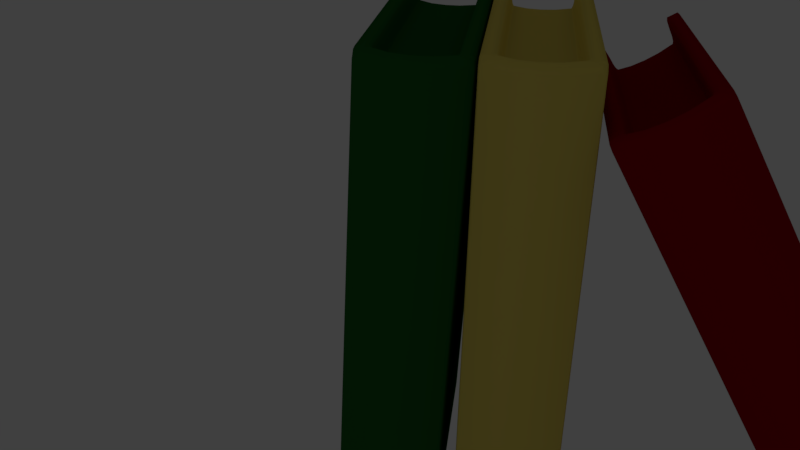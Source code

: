# Source: Livros_e_Quadro_sem_a_foto_blend.blend  (saved by Blender 2.79.0; exported with 4.5.12 LTS)
import bpy
from mathutils import Matrix  # noqa: F401  (used for matrix-valued properties, if any)

bpy.ops.wm.read_factory_settings(use_empty=True)
scene = bpy.context.scene
scene.name = 'Scene'

# ---- collections
col_collection_1 = bpy.data.collections.new('Collection 1'); scene.collection.children.link(col_collection_1)
col_collection_5 = bpy.data.collections.new('Collection 5'); scene.collection.children.link(col_collection_5)

# ---- materials (node trees are filled in below, after node groups)
mat_moldura_001 = bpy.data.materials.new('Moldura.001')
mat_moldura_001.alpha_threshold = 0.0
mat_moldura_001.diffuse_color = (0.402, 0.1133, 0.05449, 1.0)
mat_moldura_001.roughness = 0.5
mat_moldura_001.line_color = (0.0, 0.0, 0.0, 1.0)
mat_cor_001 = bpy.data.materials.new('Cor.001')
mat_cor_001.alpha_threshold = 0.0
mat_cor_001.roughness = 0.5
mat_livro1_001 = bpy.data.materials.new('Livro1.001')
mat_livro1_001.alpha_threshold = 0.0
mat_livro1_001.roughness = 0.5
mat_livro2_001 = bpy.data.materials.new('Livro2.001')
mat_livro2_001.alpha_threshold = 0.0
mat_livro2_001.roughness = 0.5
mat_livro3_001 = bpy.data.materials.new('Livro3.001')
mat_livro3_001.alpha_threshold = 0.0
mat_livro3_001.roughness = 0.5

# ---- material node trees
mat_cor_001.use_nodes = True; mat_cor_001.node_tree.nodes.clear()
_N = mat_cor_001.node_tree.nodes; _L = mat_cor_001.node_tree.links
n0 = _N.new('ShaderNodeOutputMaterial'); n0.name = 'Material Output'; n0.location = (300, 300)
n1 = _N.new('ShaderNodeBsdfDiffuse'); n1.name = 'Diffuse BSDF'; n1.location = (10, 300)
n1.inputs[0].default_value = (0.621, 0.03879, 0.8, 1.0)
_L.new(n1.outputs[0], n0.inputs[0])
n0.is_active_output = True
mat_livro1_001.use_nodes = True; mat_livro1_001.node_tree.nodes.clear()
_N = mat_livro1_001.node_tree.nodes; _L = mat_livro1_001.node_tree.links
n0 = _N.new('ShaderNodeOutputMaterial'); n0.name = 'Material Output'; n0.location = (300, 300)
n1 = _N.new('ShaderNodeBsdfDiffuse'); n1.name = 'Diffuse BSDF'; n1.location = (10, 300)
n1.inputs[0].default_value = (0.01532, 0.1282, 0.02033, 1.0)
_L.new(n1.outputs[0], n0.inputs[0])
n0.is_active_output = True
mat_livro2_001.use_nodes = True; mat_livro2_001.node_tree.nodes.clear()
_N = mat_livro2_001.node_tree.nodes; _L = mat_livro2_001.node_tree.links
n0 = _N.new('ShaderNodeOutputMaterial'); n0.name = 'Material Output'; n0.location = (300, 300)
n1 = _N.new('ShaderNodeBsdfDiffuse'); n1.name = 'Diffuse BSDF'; n1.location = (10, 300)
n1.inputs[0].default_value = (0.8, 0.6498, 0.1267, 1.0)
_L.new(n1.outputs[0], n0.inputs[0])
n0.is_active_output = True
mat_livro3_001.use_nodes = True; mat_livro3_001.node_tree.nodes.clear()
_N = mat_livro3_001.node_tree.nodes; _L = mat_livro3_001.node_tree.links
n0 = _N.new('ShaderNodeOutputMaterial'); n0.name = 'Material Output'; n0.location = (300, 300)
n1 = _N.new('ShaderNodeBsdfDiffuse'); n1.name = 'Diffuse BSDF'; n1.location = (10, 300)
n1.inputs[0].default_value = (0.3185, 0.0, 0.004113, 1.0)
_L.new(n1.outputs[0], n0.inputs[0])
n0.is_active_output = True

# ---- world
world_world = bpy.data.worlds.new('World'); scene.world = world_world
world_world.color = (0.05088, 0.05088, 0.05088)
world_world.use_sun_shadow = False
world_world.sun_shadow_jitter_overblur = 0.0
world_world.cycles.sampling_method = 'MANUAL'

# ---- cameras
cam_camera = bpy.data.cameras.new('Camera')
cam_camera.clip_end = 100.0
cam_camera.lens = 35.0
cam_camera.sensor_width = 32.0
cam_camera.sensor_height = 18.0
cam_camera.ortho_scale = 7.314
cam_camera.dof.focus_distance = 0.0

# ---- lights
light_sun = bpy.data.lights.new('Sun', 'POINT')
light_sun.transmission_factor = 0.0
light_sun.energy = 2.0
light_sun.shadow_buffer_clip_start = 0.5
light_sun.shadow_soft_size = 0.1
light_sun.shadow_maximum_resolution = 0.006
light_sun.use_absolute_resolution = True

# ---- meshes
me_sphere = bpy.data.meshes.new('Sphere')
me_sphere.from_pydata([(-1.495e-08, 6.192e-09, 0.14), (0.03788, 0.03788, 0.1293), (0.07, 0.07, 0.09899), (0.09146, 0.09146, 0.05358), (0.09899, 0.09899, -6.12e-09), (0.09146, 0.09146, -0.05358), (0.07, 0.07, -0.09899), (0.03788, 0.03788, -0.1293), (0.05358, 2.296e-08, 0.1293), (0.09899, 2.109e-08, 0.09899), (0.1293, 2.854e-08, 0.05358), (0.14, 2.109e-08, -6.12e-09), (0.1293, 2.854e-08, -0.05358), (0.09899, 2.109e-08, -0.09899), (0.05358, 2.109e-08, -0.1293), (0.03788, -0.03788, 0.1293), (0.07, -0.07, 0.09899), (0.09146, -0.09146, 0.05358), (0.09899, -0.09899, -6.12e-09), (0.09146, -0.09146, -0.05358), (0.07, -0.07, -0.09899), (0.03788, -0.03788, -0.1293), (-4.666e-11, -0.05358, 0.1293), (-4.666e-11, -0.09899, 0.09899), (7.404e-09, -0.1293, 0.05358), (-4.666e-11, -0.14, -6.12e-09), (7.404e-09, -0.1293, -0.05358), (-4.666e-11, -0.09899, -0.09899), (1.816e-09, -0.05358, -0.1293), (-0.03788, -0.03788, 0.1293), (-0.07, -0.07, 0.09899), (-0.09146, -0.09146, 0.05358), (-0.09899, -0.09899, -6.12e-09), (-0.09146, -0.09146, -0.05358), (-0.07, -0.07, -0.09899), (-0.03788, -0.03788, -0.1293), (0.0, 2.114e-08, -0.14), (-0.05358, 2.296e-08, 0.1293), (-0.09899, 2.109e-08, 0.09899), (-0.1293, 1.364e-08, 0.05358), (-0.14, 2.109e-08, -6.12e-09), (-0.1293, 1.364e-08, -0.05358), (-0.09899, 2.109e-08, -0.09899), (-0.05358, 2.109e-08, -0.1293), (-0.03788, 0.03788, 0.1293), (-0.07, 0.07, 0.09899), (-0.09146, 0.09146, 0.05358), (-0.09899, 0.09899, -6.12e-09), (-0.09146, 0.09146, -0.05358), (-0.07, 0.07, -0.09899), (-0.03788, 0.03788, -0.1293), (-4.666e-11, 0.05358, 0.1293), (-4.666e-11, 0.09899, 0.09899), (-7.497e-09, 0.1293, 0.05358), (-4.666e-11, 0.14, -6.12e-09), (-7.497e-09, 0.1293, -0.05358), (-4.666e-11, 0.09899, -0.09899), (-4.666e-11, 0.05358, -0.1293)], [], [(56, 55, 5, 6), (54, 53, 3, 4), (52, 51, 1, 2), (57, 56, 6, 7), (55, 54, 4, 5), (53, 52, 2, 3), (51, 0, 1), (36, 57, 7), (7, 6, 13, 14), (5, 4, 11, 12), (3, 2, 9, 10), (1, 0, 8), (36, 7, 14), (6, 5, 12, 13), (4, 3, 10, 11), (2, 1, 8, 9), (10, 9, 16, 17), (8, 0, 15), (36, 14, 21), (13, 12, 19, 20), (11, 10, 17, 18), (9, 8, 15, 16), (14, 13, 20, 21), (12, 11, 18, 19), (36, 21, 28), (20, 19, 26, 27), (18, 17, 24, 25), (16, 15, 22, 23), (21, 20, 27, 28), (19, 18, 25, 26), (17, 16, 23, 24), (15, 0, 22), (23, 22, 29, 30), (28, 27, 34, 35), (26, 25, 32, 33), (24, 23, 30, 31), (22, 0, 29), (36, 28, 35), (27, 26, 33, 34), (25, 24, 31, 32), (35, 34, 42, 43), (33, 32, 40, 41), (31, 30, 38, 39), (29, 0, 37), (36, 35, 43), (34, 33, 41, 42), (32, 31, 39, 40), (30, 29, 37, 38), (37, 0, 44), (36, 43, 50), (42, 41, 48, 49), (40, 39, 46, 47), (38, 37, 44, 45), (43, 42, 49, 50), (41, 40, 47, 48), (39, 38, 45, 46), (49, 48, 55, 56), (47, 46, 53, 54), (45, 44, 51, 52), (50, 49, 56, 57), (48, 47, 54, 55), (46, 45, 52, 53), (44, 0, 51), (36, 50, 57)])
me_sphere.polygons.foreach_set('use_smooth', [True] * 64)
me_sphere.use_remesh_preserve_volume = False
me_sphere.use_remesh_preserve_attributes = False
me_sphere.use_mirror_vertex_groups = False
me_sphere.update()
me_cylinder = bpy.data.meshes.new('Cylinder')
me_cylinder.from_pydata([(0.1202, 0.1153, -0.03144), (0.1202, 0.1202, 0.17), (0.1571, 0.06013, -0.03094), (0.1571, 0.06504, 0.2182), (0.17, -0.004922, -0.03036), (0.17, -7.429e-09, 0.275), (0.1571, -0.06998, -0.02978), (0.1571, -0.06504, 0.3318), (0.1202, -0.1251, -0.02928), (0.1202, -0.1202, 0.38), (0.06506, -0.162, -0.02895), (0.06506, -0.157, 0.4122), (2.567e-08, -0.1749, -0.02884), (2.567e-08, -0.17, 0.4235), (-0.06506, -0.162, -0.02895), (-0.06506, -0.157, 0.4122), (-0.1202, -0.1251, -0.02928), (-0.1202, -0.1202, 0.38), (-0.1571, -0.06998, -0.02978), (-0.1571, -0.06504, 0.3318), (-0.17, -0.004922, -0.03036), (-0.17, 2.027e-09, 0.275), (-0.1571, 0.06013, -0.03094), (-0.1571, 0.06504, 0.2182), (-0.1202, 0.1153, -0.03144), (-0.1202, 0.1202, 0.17)], [], [(0, 1, 3, 2), (2, 3, 5, 4), (4, 5, 7, 6), (6, 7, 9, 8), (8, 9, 11, 10), (10, 11, 13, 12), (12, 13, 15, 14), (14, 15, 17, 16), (16, 17, 19, 18), (18, 19, 21, 20), (20, 21, 23, 22), (22, 23, 25, 24)])
me_cylinder.polygons.foreach_set('use_smooth', [True] * 12)
me_cylinder.use_remesh_preserve_volume = False
me_cylinder.use_remesh_preserve_attributes = False
me_cylinder.use_mirror_vertex_groups = False
me_cylinder.update()
me_cube_002 = bpy.data.meshes.new('Cube.002')
me_cube_002.from_pydata([(-0.9876, -1.0, -1.037), (-0.9634, -1.0, -0.9634), (-1.037, -1.0, -0.9819), (-0.9705, -1.0, -1.008), (-0.9993, -1.0, -0.999), (-1.005, -1.0, -0.9688), (-1.022, -1.0, -1.021), (-0.9634, -1.0, 0.9634), (-0.9876, -1.0, 1.037), (-1.037, -1.0, 0.9819), (-0.9705, -1.0, 1.008), (-0.9993, -1.0, 0.999), (-1.022, -1.0, 1.021), (-1.005, -1.0, 0.9688), (-0.9112, 0.9634, -1.314), (-0.8781, 0.9634, -1.349), (-0.9, 1.0, -1.385), (-0.9443, 1.0, -1.332), (-0.9015, 0.9634, -1.339), (-0.9107, 0.9913, -1.348), (-0.889, 0.9893, -1.36), (-0.9312, 1.0, -1.369), (-0.9209, 0.9893, -1.323), (-0.9049, 0.9634, 0.9292), (-0.9381, 1.0, 0.947), (-0.8937, 1.0, 0.9998), (-0.8718, 0.9634, 0.9645), (-0.9146, 0.9893, 0.9381), (-0.9045, 0.9913, 0.9633), (-0.925, 1.0, 0.9844), (-0.8828, 0.9893, 0.9748), (-0.8952, 0.9634, 0.9541), (1.037, -1.0, -0.9819), (0.9634, -1.0, -0.9634), (0.9876, -1.0, -1.037), (1.005, -1.0, -0.9688), (0.9993, -1.0, -0.999), (0.9705, -1.0, -1.008), (1.022, -1.0, -1.021), (1.037, -1.0, 0.9819), (0.9876, -1.0, 1.037), (0.9634, -1.0, 0.9634), (1.022, -1.0, 1.021), (0.9993, -1.0, 0.999), (0.9705, -1.0, 1.008), (1.005, -1.0, 0.9688), (0.8718, 0.9634, -0.9645), (0.9049, 0.9634, -0.9292), (0.9381, 1.0, -0.947), (0.9876, 1.0, -1.037), (0.8952, 0.9634, -0.9541), (0.9045, 0.9913, -0.9633), (0.9146, 0.9893, -0.9381), (1.022, 1.0, -1.021), (0.8828, 0.9893, -0.9748), (0.8778, 0.9634, 1.103), (0.8997, 1.0, 1.139), (0.944, 1.0, 1.086), (0.9109, 0.9634, 1.068), (0.8887, 0.9893, 1.114), (0.9104, 0.9913, 1.102), (0.9309, 1.0, 1.123), (0.9206, 0.9893, 1.077), (0.9012, 0.9634, 1.093), (-0.9473, 1.0, -1.423), (-1.118, 0.9634, -1.498), (-1.154, 0.9634, -1.461), (-1.118, 1.0, -1.424), (-1.082, 0.9893, -1.487), (-1.132, 0.9913, -1.48), (-1.144, 0.9634, -1.487), (-1.144, 0.9893, -1.443), (-1.097, 1.0, -1.45), (-1.04, -1.0, -1.077), (-1.112, -1.0, -1.039), (-1.148, -0.9634, -1.077), (-1.112, -0.9634, -1.113), (-1.091, -1.0, -1.065), (-1.126, -0.9913, -1.095), (-1.137, -0.9893, -1.058), (-1.137, -0.9634, -1.102), (-1.076, -0.9893, -1.102), (-1.04, -1.0, 1.077), (-1.112, -0.9634, 1.113), (-1.148, -0.9634, 1.077), (-1.112, -1.0, 1.039), (-1.076, -0.9893, 1.102), (-1.126, -0.9913, 1.095), (-1.137, -0.9634, 1.102), (-1.137, -0.9893, 1.058), (-1.091, -1.0, 1.065), (-1.04, 1.0, 1.077), (-1.112, 1.0, 1.039), (-1.148, 0.9634, 1.077), (-1.112, 0.9634, 1.113), (-1.091, 1.0, 1.065), (-1.126, 0.9913, 1.095), (-1.137, 0.9893, 1.058), (-1.137, 0.9634, 1.102), (-1.076, 0.9893, 1.102), (1.04, 1.0, -1.077), (1.112, 1.0, -1.039), (1.148, 0.9634, -1.077), (1.112, 0.9634, -1.113), (1.091, 1.0, -1.065), (1.126, 0.9913, -1.095), (1.137, 0.9893, -1.058), (1.137, 0.9634, -1.102), (1.076, 0.9893, -1.102), (0.947, 1.0, 1.177), (1.117, 0.9634, 1.252), (1.154, 0.9634, 1.215), (1.117, 1.0, 1.178), (1.082, 0.9893, 1.241), (1.132, 0.9913, 1.233), (1.143, 0.9634, 1.241), (1.143, 0.9893, 1.197), (1.097, 1.0, 1.204), (1.112, -0.9634, -1.113), (1.148, -0.9634, -1.077), (1.112, -1.0, -1.039), (1.04, -1.0, -1.077), (1.137, -0.9634, -1.102), (1.126, -0.9913, -1.095), (1.137, -0.9893, -1.058), (1.091, -1.0, -1.065), (1.076, -0.9893, -1.102), (1.112, -0.9634, 1.113), (1.04, -1.0, 1.077), (1.112, -1.0, 1.039), (1.148, -0.9634, 1.077), (1.076, -0.9893, 1.102), (1.126, -0.9913, 1.095), (1.091, -1.0, 1.065), (1.137, -0.9893, 1.058), (1.137, -0.9634, 1.102), (-0.9049, 0.1167, 0.9292), (-0.8718, 0.1167, 0.9645), (-0.8718, 0.08006, 0.9292), (-0.8952, 0.1167, 0.9541), (-0.8927, 0.09355, 0.9515), (-0.8718, 0.09078, 0.9541), (-0.9893, 0.09078, 0.9634), (-0.9112, 0.1167, -1.314), (-0.8781, 0.08006, -1.314), (-0.8781, 0.1167, -1.349), (-0.9015, 0.09078, -1.314), (-0.8927, 0.09355, -0.9515), (-0.8774, 0.09078, -1.299), (-0.9015, 0.1167, -1.339), (0.8718, 0.1167, -0.9645), (0.8718, 0.08006, -0.9292), (0.9049, 0.1167, -0.9292), (0.8718, 0.09078, -0.9541), (0.9865, 0.09355, -0.9865), (0.9893, 0.09078, -0.9634), (0.8952, 0.1167, -0.9541), (0.8778, 0.1167, 1.103), (0.9109, 0.1167, 1.068), (0.8778, 0.08006, 1.068), (0.9012, 0.1167, 1.093), (0.9865, 0.09355, 0.9865), (0.9893, 0.09078, 0.9634), (0.8778, 0.09078, 1.093)], [], [(58, 47, 152, 158), (16, 49, 100, 64), (2, 9, 85, 74), (8, 40, 128, 82), (33, 41, 7, 1), (46, 15, 145, 150), (65, 103, 118, 76), (144, 138, 159, 151), (110, 94, 83, 127), (102, 111, 130, 119), (24, 17, 67, 92), (14, 23, 136, 143), (48, 57, 112, 101), (39, 32, 120, 129), (75, 84, 93, 66), (26, 55, 157, 137), (56, 25, 91, 109), (0, 3, 4, 6), (1, 5, 4, 3), (2, 6, 4, 5), (7, 10, 11, 13), (8, 12, 11, 10), (9, 13, 11, 12), (14, 18, 19, 22), (15, 20, 19, 18), (16, 21, 19, 20), (17, 22, 19, 21), (23, 27, 28, 31), (24, 29, 28, 27), (25, 30, 28, 29), (26, 31, 28, 30), (32, 35, 36, 38), (33, 37, 36, 35), (34, 38, 36, 37), (39, 42, 43, 45), (40, 44, 43, 42), (41, 45, 43, 44), (46, 50, 51, 54), (47, 52, 51, 50), (48, 53, 51, 52), (49, 54, 51, 53), (55, 59, 60, 63), (56, 61, 60, 59), (57, 62, 60, 61), (58, 63, 60, 62), (64, 68, 69, 72), (65, 70, 69, 68), (66, 71, 69, 70), (67, 72, 69, 71), (73, 77, 78, 81), (74, 79, 78, 77), (75, 80, 78, 79), (76, 81, 78, 80), (82, 86, 87, 90), (83, 88, 87, 86), (84, 89, 87, 88), (85, 90, 87, 89), (91, 95, 96, 99), (92, 97, 96, 95), (93, 98, 96, 97), (94, 99, 96, 98), (100, 104, 105, 108), (101, 106, 105, 104), (102, 107, 105, 106), (103, 108, 105, 107), (109, 113, 114, 117), (110, 115, 114, 113), (111, 116, 114, 115), (112, 117, 114, 116), (118, 122, 123, 126), (119, 124, 123, 122), (120, 125, 123, 124), (121, 126, 123, 125), (127, 131, 132, 135), (128, 133, 132, 131), (129, 134, 132, 133), (130, 135, 132, 134), (136, 139, 140, 142), (137, 141, 140, 139), (138, 142, 140, 141), (143, 146, 147, 149), (144, 148, 147, 146), (145, 149, 147, 148), (150, 153, 154, 156), (151, 155, 154, 153), (152, 156, 154, 155), (157, 160, 161, 163), (158, 162, 161, 160), (159, 163, 161, 162), (73, 0, 6, 77), (77, 6, 2, 74), (1, 7, 13, 5), (5, 13, 9, 2), (8, 82, 90, 12), (12, 90, 85, 9), (23, 14, 22, 27), (27, 22, 17, 24), (49, 16, 20, 54), (54, 20, 15, 46), (25, 56, 59, 30), (30, 59, 55, 26), (57, 48, 52, 62), (62, 52, 47, 58), (91, 25, 29, 95), (95, 29, 24, 92), (16, 64, 72, 21), (21, 72, 67, 17), (41, 33, 35, 45), (45, 35, 32, 39), (0, 34, 37, 3), (3, 37, 33, 1), (40, 8, 10, 44), (44, 10, 7, 41), (65, 76, 80, 70), (70, 80, 75, 66), (74, 85, 89, 79), (79, 89, 84, 75), (83, 94, 98, 88), (88, 98, 93, 84), (92, 67, 71, 97), (97, 71, 66, 93), (103, 65, 68, 108), (108, 68, 64, 100), (94, 110, 113, 99), (99, 113, 109, 91), (111, 102, 106, 116), (116, 106, 101, 112), (118, 103, 107, 122), (122, 107, 102, 119), (110, 127, 135, 115), (115, 135, 130, 111), (129, 120, 124, 134), (134, 124, 119, 130), (76, 118, 126, 81), (81, 126, 121, 73), (127, 83, 86, 131), (131, 86, 82, 128), (120, 32, 38, 125), (125, 38, 34, 121), (56, 109, 117, 61), (61, 117, 112, 57), (100, 49, 53, 104), (104, 53, 48, 101), (39, 129, 133, 42), (42, 133, 128, 40), (138, 144, 146, 142), (142, 146, 143, 136), (150, 145, 148, 153), (153, 148, 144, 151), (137, 157, 163, 141), (141, 163, 159, 138), (158, 152, 155, 162), (162, 155, 151, 159), (26, 137, 139, 31), (31, 139, 136, 23), (145, 15, 18, 149), (149, 18, 14, 143), (46, 150, 156, 50), (50, 156, 152, 47), (157, 55, 63, 160), (160, 63, 58, 158), (34, 0, 73, 121)])
me_cube_002.polygons.foreach_set('material_index', [0, 0, 0, 0, 0, 0, 0, 1, 0, 0, 0, 0, 0, 0, 0, 0, 0, 0, 0, 0, 0, 0, 0, 0, 0, 0, 0, 0, 0, 0, 0, 0, 0, 0, 0, 0, 0, 0, 0, 0, 0, 0, 0, 0, 0, 0, 0, 0, 0, 0, 0, 0, 0, 0, 0, 0, 0, 0, 0, 0, 0, 0, 0, 0, 0, 0, 0, 0, 0, 0, 0, 0, 0, 0, 0, 0, 0, 0, 0, 0, 0, 0, 0, 0, 0, 0, 0, 0, 0, 0, 0, 0, 0, 0, 0, 0, 0, 0, 0, 0, 0, 0, 0, 0, 0, 0, 0, 0, 0, 0, 0, 0, 0, 0, 0, 0, 0, 0, 0, 0, 0, 0, 0, 0, 0, 0, 0, 0, 0, 0, 0, 0, 0, 0, 0, 0, 0, 0, 0, 0, 0, 0, 0, 0, 0, 0, 0, 0, 0, 0, 0, 0, 0, 0, 0, 0, 0, 0, 0, 0, 0, 0])
me_cube_002.materials.append(mat_moldura_001)
me_cube_002.materials.append(mat_cor_001)
me_cube_002.use_remesh_preserve_volume = False
me_cube_002.use_remesh_preserve_attributes = False
me_cube_002.use_mirror_vertex_groups = False
me_cube_002.update()
me_cube_006 = bpy.data.meshes.new('Cube.006')
me_cube_006.from_pydata([(-0.6829, -0.8942, -0.9739), (-0.6898, -0.9702, -0.9482), (-0.733, -1.0, -0.9682), (-0.733, -0.9682, -1.0), (-0.6821, -0.9331, -0.9624), (-0.7047, -0.9775, -0.9858), (-0.7072, -0.9913, -0.9582), (-0.733, -0.9907, -0.9907), (-0.7051, -0.9312, -0.9924), (-0.6898, -0.9702, 0.9482), (-0.6829, -0.8942, 0.9739), (-0.733, -0.9682, 1.0), (-0.733, -1.0, 0.9682), (-0.6821, -0.9331, 0.9624), (-0.7047, -0.9775, 0.9858), (-0.7051, -0.9312, 0.9924), (-0.733, -0.9907, 0.9907), (-0.7072, -0.9913, 0.9582), (-0.6829, 0.8945, -0.9739), (-0.733, 0.9035, -1.0), (-0.6974, 0.9605, -1.0), (-0.64, 0.926, -0.9683), (-0.7051, 0.899, -0.9924), (-0.6949, 0.9258, -0.9926), (-0.7223, 0.9441, -1.0), (-0.6687, 0.9372, -0.9907), (-0.6666, 0.9165, -0.967), (-0.6829, 0.8945, 0.9739), (-0.64, 0.926, 0.9683), (-0.6974, 0.9605, 1.0), (-0.733, 0.9035, 1.0), (-0.6666, 0.9165, 0.967), (-0.6949, 0.9258, 0.9926), (-0.6687, 0.9372, 0.9907), (-0.7223, 0.9441, 1.0), (-0.7051, 0.899, 0.9924), (0.6898, -0.9702, -0.9482), (0.6829, -0.8942, -0.9739), (0.733, -0.9682, -1.0), (0.733, -1.0, -0.9682), (0.6821, -0.9331, -0.9624), (0.7047, -0.9775, -0.9858), (0.7051, -0.9312, -0.9924), (0.733, -0.9907, -0.9907), (0.7072, -0.9913, -0.9582), (0.6898, -0.9702, 0.9482), (0.733, -1.0, 0.9682), (0.733, -0.9682, 1.0), (0.6829, -0.8942, 0.9739), (0.7072, -0.9913, 0.9582), (0.7047, -0.9775, 0.9858), (0.733, -0.9907, 0.9907), (0.7051, -0.9312, 0.9924), (0.6821, -0.9331, 0.9624), (0.64, 0.926, -0.9683), (0.6974, 0.9605, -1.0), (0.733, 0.9035, -1.0), (0.6829, 0.8945, -0.9739), (0.6687, 0.9372, -0.9907), (0.6949, 0.9258, -0.9926), (0.7223, 0.9441, -1.0), (0.7051, 0.899, -0.9924), (0.6666, 0.9165, -0.967), (0.64, 0.926, 0.9683), (0.6829, 0.8945, 0.9739), (0.733, 0.9035, 1.0), (0.6974, 0.9605, 1.0), (0.6666, 0.9165, 0.967), (0.6949, 0.9258, 0.9926), (0.7051, 0.899, 0.9924), (0.7223, 0.9441, 1.0), (0.6687, 0.9372, 0.9907), (-0.9682, 0.9597, -1.0), (-1.0, 0.9682, -0.9682), (-0.9682, 1.0, -0.9682), (-0.7296, 0.9682, -1.0), (-0.9907, 0.9639, -0.9907), (-0.9595, 0.9868, -0.9924), (-0.9907, 0.9907, -0.9682), (-0.8489, 0.9907, -0.9907), (-0.8984, 0.9657, -1.0), (-0.9682, -0.9682, -1.0), (-0.9682, -1.0, -0.9682), (-1.0, -0.9682, -0.9682), (-0.9682, -0.9907, -0.9907), (-0.9865, -0.9865, -0.9865), (-0.9907, -0.9907, -0.9682), (-0.9907, -0.9682, -0.9907), (-0.9682, -1.0, 0.9682), (-0.9682, -0.9682, 1.0), (-1.0, -0.9682, 0.9682), (-0.9682, -0.9907, 0.9907), (-0.9865, -0.9865, 0.9865), (-0.9907, -0.9682, 0.9907), (-0.9907, -0.9907, 0.9682), (-0.9682, 0.9597, 1.0), (-0.7296, 0.9682, 1.0), (-0.9682, 1.0, 0.9682), (-1.0, 0.9682, 0.9682), (-0.8984, 0.9657, 1.0), (-0.9595, 0.9868, 0.9924), (-0.8489, 0.9907, 0.9907), (-0.9907, 0.9907, 0.9682), (-0.9907, 0.9639, 0.9907), (0.7296, 0.9682, -1.0), (0.9682, 1.0, -0.9682), (1.0, 0.9682, -0.9682), (0.9682, 0.9597, -1.0), (0.8489, 0.9907, -0.9907), (0.9595, 0.9868, -0.9924), (0.9907, 0.9907, -0.9682), (0.9907, 0.9639, -0.9907), (0.8984, 0.9657, -1.0), (0.7296, 0.9682, 1.0), (0.9682, 0.9597, 1.0), (1.0, 0.9682, 0.9682), (0.9682, 1.0, 0.9682), (0.8984, 0.9657, 1.0), (0.9595, 0.9868, 0.9924), (0.9907, 0.9639, 0.9907), (0.9907, 0.9907, 0.9682), (0.8489, 0.9907, 0.9907), (0.9682, -0.9682, -1.0), (1.0, -0.9682, -0.9682), (0.9682, -1.0, -0.9682), (0.9907, -0.9682, -0.9907), (0.9865, -0.9865, -0.9865), (0.9907, -0.9907, -0.9682), (0.9682, -0.9907, -0.9907), (0.9682, -0.9682, 1.0), (0.9682, -1.0, 0.9682), (1.0, -0.9682, 0.9682), (0.9682, -0.9907, 0.9907), (0.9865, -0.9865, 0.9865), (0.9907, -0.9907, 0.9682), (0.9907, -0.9682, 0.9907), (-0.6116, -0.8481, -0.8858), (-0.6547, -0.8778, -0.8981), (-0.6617, -0.8385, -0.9437), (-0.6116, -0.8162, -0.9177), (-0.6374, -0.8568, -0.892), (-0.6388, -0.8465, -0.9143), (-0.654, -0.859, -0.9223), (-0.6394, -0.8273, -0.9253), (-0.6116, -0.8387, -0.9083), (0.6547, -0.8778, -0.8981), (0.6116, -0.8481, -0.8858), (0.6116, -0.8162, -0.9177), (0.6617, -0.8385, -0.9437), (0.6374, -0.8568, -0.892), (0.6388, -0.8465, -0.9143), (0.6116, -0.8387, -0.9083), (0.6394, -0.8273, -0.9253), (0.654, -0.859, -0.9223), (0.6547, -0.8778, 0.8981), (0.6617, -0.8385, 0.9437), (0.6116, -0.8162, 0.9177), (0.6116, -0.8481, 0.8858), (0.654, -0.859, 0.9223), (0.6388, -0.8465, 0.9143), (0.6394, -0.8273, 0.9253), (0.6116, -0.8387, 0.9083), (0.6374, -0.8568, 0.892), (-0.6116, -0.8162, 0.9177), (-0.6617, -0.8385, 0.9437), (-0.6547, -0.8778, 0.8981), (-0.6116, -0.8481, 0.8858), (-0.6394, -0.8273, 0.9253), (-0.6388, -0.8465, 0.9143), (-0.654, -0.859, 0.9223), (-0.6374, -0.8568, 0.892), (-0.6116, -0.8387, 0.9083), (-0.6617, 0.892, -0.9437), (-0.6268, 0.9244, -0.9494), (-0.6116, 0.8899, -0.9177), (-0.6494, 0.9145, -0.9424), (-0.6382, 0.9109, -0.9275), (-0.6192, 0.9132, -0.927), (-0.6394, 0.891, -0.9253), (-0.6617, 0.892, 0.9437), (-0.6116, 0.8899, 0.9177), (-0.6268, 0.9244, 0.9494), (-0.6394, 0.891, 0.9253), (-0.6382, 0.9109, 0.9275), (-0.6192, 0.9132, 0.927), (-0.6494, 0.9145, 0.9424), (0.6268, 0.9244, -0.9494), (0.6617, 0.892, -0.9437), (0.6116, 0.8899, -0.9177), (0.6494, 0.9145, -0.9424), (0.6382, 0.9109, -0.9275), (0.6394, 0.891, -0.9253), (0.6192, 0.9132, -0.927), (0.6268, 0.9244, 0.9494), (0.6116, 0.8899, 0.9177), (0.6617, 0.892, 0.9437), (0.6192, 0.9132, 0.927), (0.6382, 0.9109, 0.9275), (0.6394, 0.891, 0.9253), (0.6494, 0.9145, 0.9424), (0.3283, 1.03, -1.0), (-0.03648, 1.046, -1.0), (-0.4013, 1.03, -1.0), (-0.4669, 1.052, -0.9907), (-0.04244, 1.069, -0.9907), (0.382, 1.052, -0.9907), (-0.5325, 1.062, -0.9682), (-0.04841, 1.078, -0.9682), (0.4357, 1.062, -0.9682), (-0.4013, 1.03, 1.0), (-0.03648, 1.046, 1.0), (0.3283, 1.03, 1.0), (0.382, 1.052, 0.9907), (-0.04244, 1.069, 0.9907), (-0.4669, 1.052, 0.9907), (0.4357, 1.062, 0.9682), (-0.04841, 1.078, 0.9682), (-0.5325, 1.062, 0.9682), (0.288, 0.9875, -0.9683), (-0.032, 1.004, -0.9683), (-0.352, 0.9875, -0.9683), (-0.3678, 0.9987, -0.9907), (-0.03344, 1.015, -0.9907), (0.3009, 0.9987, -0.9907), (-0.3836, 1.022, -1.0), (-0.03487, 1.039, -1.0), (0.3138, 1.022, -1.0), (-0.352, 0.9875, 0.9683), (-0.032, 1.004, 0.9683), (0.288, 0.9875, 0.9683), (0.3009, 0.9987, 0.9907), (-0.03344, 1.015, 0.9907), (-0.3678, 0.9987, 0.9907), (0.3138, 1.022, 1.0), (-0.03487, 1.039, 1.0), (-0.3836, 1.022, 1.0), (-0.3364, -0.7547, -0.9177), (-0.03058, -0.7381, -0.9177), (0.2752, -0.7547, -0.9177), (0.2752, -0.7772, -0.9083), (-0.03058, -0.7606, -0.9083), (-0.3364, -0.7772, -0.9083), (0.2752, -0.7865, -0.8858), (-0.03058, -0.7699, -0.8858), (-0.3364, -0.7865, -0.8858), (0.2752, -0.7547, 0.9177), (-0.03058, -0.7381, 0.9177), (-0.3364, -0.7547, 0.9177), (-0.3364, -0.7772, 0.9083), (-0.03058, -0.7606, 0.9083), (0.2752, -0.7772, 0.9083), (-0.3364, -0.7865, 0.8858), (-0.03058, -0.7699, 0.8858), (0.2752, -0.7865, 0.8858), (0.2752, 0.9515, -0.9177), (-0.03058, 0.9681, -0.9177), (-0.3364, 0.9515, -0.9177), (-0.3406, 0.9748, -0.927), (-0.03096, 0.9913, -0.927), (0.2786, 0.9748, -0.927), (-0.3447, 0.986, -0.9494), (-0.03134, 1.003, -0.9494), (0.2821, 0.986, -0.9494), (-0.3364, 0.9515, 0.9177), (-0.03058, 0.9681, 0.9177), (0.2752, 0.9515, 0.9177), (0.2786, 0.9748, 0.927), (-0.03096, 0.9913, 0.927), (-0.3406, 0.9748, 0.927), (0.2821, 0.986, 0.9494), (-0.03134, 1.003, 0.9494), (-0.3447, 0.986, 0.9494)], [], [(208, 215, 116, 105), (106, 115, 131, 123), (244, 251, 166, 136), (224, 20, 75, 202), (38, 56, 107, 122), (46, 39, 124, 130), (9, 1, 137, 165), (19, 3, 81, 72), (27, 10, 164, 179), (233, 66, 113, 211), (227, 28, 181, 271), (36, 45, 154, 145), (83, 90, 98, 73), (48, 64, 195, 155), (254, 188, 147, 238), (263, 180, 163, 247), (11, 30, 95, 89), (65, 47, 129, 114), (57, 37, 148, 187), (218, 54, 186, 262), (2, 12, 88, 82), (0, 4, 5, 8), (1, 6, 5, 4), (2, 7, 5, 6), (3, 8, 5, 7), (9, 13, 14, 17), (10, 15, 14, 13), (11, 16, 14, 15), (12, 17, 14, 16), (18, 22, 23, 26), (19, 24, 23, 22), (20, 25, 23, 24), (21, 26, 23, 25), (27, 31, 32, 35), (28, 33, 32, 31), (29, 34, 32, 33), (30, 35, 32, 34), (36, 40, 41, 44), (37, 42, 41, 40), (38, 43, 41, 42), (39, 44, 41, 43), (45, 49, 50, 53), (46, 51, 50, 49), (47, 52, 50, 51), (48, 53, 50, 52), (54, 58, 59, 62), (55, 60, 59, 58), (56, 61, 59, 60), (57, 62, 59, 61), (63, 67, 68, 71), (64, 69, 68, 67), (65, 70, 68, 69), (66, 71, 68, 70), (72, 76, 77, 80), (73, 78, 77, 76), (74, 79, 77, 78), (75, 80, 77, 79), (81, 84, 85, 87), (82, 86, 85, 84), (83, 87, 85, 86), (88, 91, 92, 94), (89, 93, 92, 91), (90, 94, 92, 93), (95, 99, 100, 103), (96, 101, 100, 99), (97, 102, 100, 101), (98, 103, 100, 102), (104, 108, 109, 112), (105, 110, 109, 108), (106, 111, 109, 110), (107, 112, 109, 111), (113, 117, 118, 121), (114, 119, 118, 117), (115, 120, 118, 119), (116, 121, 118, 120), (122, 125, 126, 128), (123, 127, 126, 125), (124, 128, 126, 127), (129, 132, 133, 135), (130, 134, 133, 132), (131, 135, 133, 134), (136, 140, 141, 144), (137, 142, 141, 140), (138, 143, 141, 142), (139, 144, 141, 143), (145, 149, 150, 153), (146, 151, 150, 149), (147, 152, 150, 151), (148, 153, 150, 152), (154, 158, 159, 162), (155, 160, 159, 158), (156, 161, 159, 160), (157, 162, 159, 161), (163, 167, 168, 171), (164, 169, 168, 167), (165, 170, 168, 169), (166, 171, 168, 170), (172, 175, 176, 178), (173, 177, 176, 175), (174, 178, 176, 177), (179, 182, 183, 185), (180, 184, 183, 182), (181, 185, 183, 184), (186, 189, 190, 192), (187, 191, 190, 189), (188, 192, 190, 191), (193, 196, 197, 199), (194, 198, 197, 196), (195, 199, 197, 198), (72, 81, 87, 76), (76, 87, 83, 73), (82, 88, 94, 86), (86, 94, 90, 83), (89, 95, 103, 93), (93, 103, 98, 90), (97, 74, 78, 102), (102, 78, 73, 98), (202, 75, 79, 203), (203, 79, 74, 206), (211, 113, 121, 212), (212, 121, 116, 215), (115, 106, 110, 120), (120, 110, 105, 116), (122, 107, 111, 125), (125, 111, 106, 123), (114, 129, 135, 119), (119, 135, 131, 115), (130, 124, 127, 134), (134, 127, 123, 131), (148, 37, 40, 153), (153, 40, 36, 145), (48, 155, 158, 53), (53, 158, 154, 45), (18, 0, 8, 22), (22, 8, 3, 19), (1, 9, 17, 6), (6, 17, 12, 2), (10, 27, 35, 15), (15, 35, 30, 11), (220, 21, 25, 221), (221, 25, 20, 224), (229, 63, 71, 230), (230, 71, 66, 233), (37, 57, 61, 42), (42, 61, 56, 38), (64, 48, 52, 69), (69, 52, 47, 65), (45, 36, 44, 49), (49, 44, 39, 46), (75, 20, 24, 80), (80, 24, 19, 72), (2, 82, 84, 7), (7, 84, 81, 3), (11, 89, 91, 16), (16, 91, 88, 12), (29, 96, 99, 34), (34, 99, 95, 30), (107, 56, 60, 112), (112, 60, 55, 104), (65, 114, 117, 70), (70, 117, 113, 66), (124, 39, 43, 128), (128, 43, 38, 122), (46, 130, 132, 51), (51, 132, 129, 47), (238, 147, 151, 239), (239, 151, 146, 242), (247, 163, 171, 248), (248, 171, 166, 251), (174, 139, 143, 178), (178, 143, 138, 172), (136, 166, 170, 140), (140, 170, 165, 137), (163, 180, 182, 167), (167, 182, 179, 164), (256, 174, 177, 257), (257, 177, 173, 260), (265, 194, 196, 266), (266, 196, 193, 269), (147, 188, 191, 152), (152, 191, 187, 148), (194, 156, 160, 198), (198, 160, 155, 195), (157, 146, 149, 162), (162, 149, 145, 154), (186, 54, 62, 189), (189, 62, 57, 187), (172, 18, 26, 175), (175, 26, 21, 173), (0, 138, 142, 4), (4, 142, 137, 1), (164, 10, 13, 169), (169, 13, 9, 165), (63, 193, 199, 67), (67, 199, 195, 64), (27, 179, 185, 31), (31, 185, 181, 28), (0, 18, 172, 138), (184, 268, 271, 181), (268, 267, 270, 271), (267, 266, 269, 270), (180, 263, 268, 184), (263, 264, 267, 268), (264, 265, 266, 267), (192, 259, 262, 186), (259, 258, 261, 262), (258, 257, 260, 261), (188, 254, 259, 192), (254, 255, 258, 259), (255, 256, 257, 258), (161, 250, 253, 157), (250, 249, 252, 253), (249, 248, 251, 252), (156, 245, 250, 161), (245, 246, 249, 250), (246, 247, 248, 249), (144, 241, 244, 136), (241, 240, 243, 244), (240, 239, 242, 243), (139, 236, 241, 144), (236, 237, 240, 241), (237, 238, 239, 240), (33, 232, 235, 29), (232, 231, 234, 235), (231, 230, 233, 234), (28, 227, 232, 33), (227, 228, 231, 232), (228, 229, 230, 231), (58, 223, 226, 55), (223, 222, 225, 226), (222, 221, 224, 225), (54, 218, 223, 58), (218, 219, 222, 223), (219, 220, 221, 222), (101, 214, 217, 97), (214, 213, 216, 217), (213, 212, 215, 216), (96, 209, 214, 101), (209, 210, 213, 214), (210, 211, 212, 213), (108, 205, 208, 105), (205, 204, 207, 208), (204, 203, 206, 207), (104, 200, 205, 108), (200, 201, 204, 205), (201, 202, 203, 204), (21, 220, 260, 173), (220, 219, 261, 260), (219, 218, 262, 261), (194, 265, 245, 156), (265, 264, 246, 245), (264, 263, 247, 246), (174, 256, 236, 139), (256, 255, 237, 236), (255, 254, 238, 237), (63, 229, 269, 193), (229, 228, 270, 269), (228, 227, 271, 270), (29, 235, 209, 96), (235, 234, 210, 209), (234, 233, 211, 210), (55, 226, 200, 104), (226, 225, 201, 200), (225, 224, 202, 201), (146, 157, 253, 242), (242, 253, 252, 243), (243, 252, 251, 244), (74, 97, 217, 206), (206, 217, 216, 207), (207, 216, 215, 208)])
me_cube_006.polygons.foreach_set('use_smooth', [True] * 270)
me_cube_006.materials.append(mat_livro1_001)
me_cube_006.materials.append(None)
me_cube_006.materials.append(None)
me_cube_006.materials.append(None)
me_cube_006.materials.append(None)
me_cube_006.materials.append(None)
me_cube_006.materials.append(None)
me_cube_006.use_remesh_preserve_volume = False
me_cube_006.use_remesh_preserve_attributes = False
me_cube_006.use_mirror_vertex_groups = False
me_cube_006.update()
me_cube_005 = bpy.data.meshes.new('Cube.005')
me_cube_005.from_pydata([(-0.6829, -0.8942, -0.9739), (-0.6898, -0.9702, -0.9482), (-0.733, -1.0, -0.9682), (-0.733, -0.9682, -1.0), (-0.6821, -0.9331, -0.9624), (-0.7047, -0.9775, -0.9858), (-0.7072, -0.9913, -0.9582), (-0.733, -0.9907, -0.9907), (-0.7051, -0.9312, -0.9924), (-0.6898, -0.9702, 0.9482), (-0.6829, -0.8942, 0.9739), (-0.733, -0.9682, 1.0), (-0.733, -1.0, 0.9682), (-0.6821, -0.9331, 0.9624), (-0.7047, -0.9775, 0.9858), (-0.7051, -0.9312, 0.9924), (-0.733, -0.9907, 0.9907), (-0.7072, -0.9913, 0.9582), (-0.6829, 0.8945, -0.9739), (-0.733, 0.9035, -1.0), (-0.6974, 0.9605, -1.0), (-0.64, 0.926, -0.9683), (-0.7051, 0.899, -0.9924), (-0.6949, 0.9258, -0.9926), (-0.7223, 0.9441, -1.0), (-0.6687, 0.9372, -0.9907), (-0.6666, 0.9165, -0.967), (-0.6829, 0.8945, 0.9739), (-0.64, 0.926, 0.9683), (-0.6974, 0.9605, 1.0), (-0.733, 0.9035, 1.0), (-0.6666, 0.9165, 0.967), (-0.6949, 0.9258, 0.9926), (-0.6687, 0.9372, 0.9907), (-0.7223, 0.9441, 1.0), (-0.7051, 0.899, 0.9924), (0.6898, -0.9702, -0.9482), (0.6829, -0.8942, -0.9739), (0.733, -0.9682, -1.0), (0.733, -1.0, -0.9682), (0.6821, -0.9331, -0.9624), (0.7047, -0.9775, -0.9858), (0.7051, -0.9312, -0.9924), (0.733, -0.9907, -0.9907), (0.7072, -0.9913, -0.9582), (0.6898, -0.9702, 0.9482), (0.733, -1.0, 0.9682), (0.733, -0.9682, 1.0), (0.6829, -0.8942, 0.9739), (0.7072, -0.9913, 0.9582), (0.7047, -0.9775, 0.9858), (0.733, -0.9907, 0.9907), (0.7051, -0.9312, 0.9924), (0.6821, -0.9331, 0.9624), (0.64, 0.926, -0.9683), (0.6974, 0.9605, -1.0), (0.733, 0.9035, -1.0), (0.6829, 0.8945, -0.9739), (0.6687, 0.9372, -0.9907), (0.6949, 0.9258, -0.9926), (0.7223, 0.9441, -1.0), (0.7051, 0.899, -0.9924), (0.6666, 0.9165, -0.967), (0.64, 0.926, 0.9683), (0.6829, 0.8945, 0.9739), (0.733, 0.9035, 1.0), (0.6974, 0.9605, 1.0), (0.6666, 0.9165, 0.967), (0.6949, 0.9258, 0.9926), (0.7051, 0.899, 0.9924), (0.7223, 0.9441, 1.0), (0.6687, 0.9372, 0.9907), (-0.9682, 0.9597, -1.0), (-1.0, 0.9682, -0.9682), (-0.9682, 1.0, -0.9682), (-0.7296, 0.9682, -1.0), (-0.9907, 0.9639, -0.9907), (-0.9595, 0.9868, -0.9924), (-0.9907, 0.9907, -0.9682), (-0.8489, 0.9907, -0.9907), (-0.8984, 0.9657, -1.0), (-0.9682, -0.9682, -1.0), (-0.9682, -1.0, -0.9682), (-1.0, -0.9682, -0.9682), (-0.9682, -0.9907, -0.9907), (-0.9865, -0.9865, -0.9865), (-0.9907, -0.9907, -0.9682), (-0.9907, -0.9682, -0.9907), (-0.9682, -1.0, 0.9682), (-0.9682, -0.9682, 1.0), (-1.0, -0.9682, 0.9682), (-0.9682, -0.9907, 0.9907), (-0.9865, -0.9865, 0.9865), (-0.9907, -0.9682, 0.9907), (-0.9907, -0.9907, 0.9682), (-0.9682, 0.9597, 1.0), (-0.7296, 0.9682, 1.0), (-0.9682, 1.0, 0.9682), (-1.0, 0.9682, 0.9682), (-0.8984, 0.9657, 1.0), (-0.9595, 0.9868, 0.9924), (-0.8489, 0.9907, 0.9907), (-0.9907, 0.9907, 0.9682), (-0.9907, 0.9639, 0.9907), (0.7296, 0.9682, -1.0), (0.9682, 1.0, -0.9682), (1.0, 0.9682, -0.9682), (0.9682, 0.9597, -1.0), (0.8489, 0.9907, -0.9907), (0.9595, 0.9868, -0.9924), (0.9907, 0.9907, -0.9682), (0.9907, 0.9639, -0.9907), (0.8984, 0.9657, -1.0), (0.7296, 0.9682, 1.0), (0.9682, 0.9597, 1.0), (1.0, 0.9682, 0.9682), (0.9682, 1.0, 0.9682), (0.8984, 0.9657, 1.0), (0.9595, 0.9868, 0.9924), (0.9907, 0.9639, 0.9907), (0.9907, 0.9907, 0.9682), (0.8489, 0.9907, 0.9907), (0.9682, -0.9682, -1.0), (1.0, -0.9682, -0.9682), (0.9682, -1.0, -0.9682), (0.9907, -0.9682, -0.9907), (0.9865, -0.9865, -0.9865), (0.9907, -0.9907, -0.9682), (0.9682, -0.9907, -0.9907), (0.9682, -0.9682, 1.0), (0.9682, -1.0, 0.9682), (1.0, -0.9682, 0.9682), (0.9682, -0.9907, 0.9907), (0.9865, -0.9865, 0.9865), (0.9907, -0.9907, 0.9682), (0.9907, -0.9682, 0.9907), (-0.6116, -0.8481, -0.8858), (-0.6547, -0.8778, -0.8981), (-0.6617, -0.8385, -0.9437), (-0.6116, -0.8162, -0.9177), (-0.6374, -0.8568, -0.892), (-0.6388, -0.8465, -0.9143), (-0.654, -0.859, -0.9223), (-0.6394, -0.8273, -0.9253), (-0.6116, -0.8387, -0.9083), (0.6547, -0.8778, -0.8981), (0.6116, -0.8481, -0.8858), (0.6116, -0.8162, -0.9177), (0.6617, -0.8385, -0.9437), (0.6374, -0.8568, -0.892), (0.6388, -0.8465, -0.9143), (0.6116, -0.8387, -0.9083), (0.6394, -0.8273, -0.9253), (0.654, -0.859, -0.9223), (0.6547, -0.8778, 0.8981), (0.6617, -0.8385, 0.9437), (0.6116, -0.8162, 0.9177), (0.6116, -0.8481, 0.8858), (0.654, -0.859, 0.9223), (0.6388, -0.8465, 0.9143), (0.6394, -0.8273, 0.9253), (0.6116, -0.8387, 0.9083), (0.6374, -0.8568, 0.892), (-0.6116, -0.8162, 0.9177), (-0.6617, -0.8385, 0.9437), (-0.6547, -0.8778, 0.8981), (-0.6116, -0.8481, 0.8858), (-0.6394, -0.8273, 0.9253), (-0.6388, -0.8465, 0.9143), (-0.654, -0.859, 0.9223), (-0.6374, -0.8568, 0.892), (-0.6116, -0.8387, 0.9083), (-0.6617, 0.892, -0.9437), (-0.6268, 0.9244, -0.9494), (-0.6116, 0.8899, -0.9177), (-0.6494, 0.9145, -0.9424), (-0.6382, 0.9109, -0.9275), (-0.6192, 0.9132, -0.927), (-0.6394, 0.891, -0.9253), (-0.6617, 0.892, 0.9437), (-0.6116, 0.8899, 0.9177), (-0.6268, 0.9244, 0.9494), (-0.6394, 0.891, 0.9253), (-0.6382, 0.9109, 0.9275), (-0.6192, 0.9132, 0.927), (-0.6494, 0.9145, 0.9424), (0.6268, 0.9244, -0.9494), (0.6617, 0.892, -0.9437), (0.6116, 0.8899, -0.9177), (0.6494, 0.9145, -0.9424), (0.6382, 0.9109, -0.9275), (0.6394, 0.891, -0.9253), (0.6192, 0.9132, -0.927), (0.6268, 0.9244, 0.9494), (0.6116, 0.8899, 0.9177), (0.6617, 0.892, 0.9437), (0.6192, 0.9132, 0.927), (0.6382, 0.9109, 0.9275), (0.6394, 0.891, 0.9253), (0.6494, 0.9145, 0.9424), (0.3283, 1.03, -1.0), (-0.03648, 1.046, -1.0), (-0.4013, 1.03, -1.0), (-0.4669, 1.052, -0.9907), (-0.04244, 1.069, -0.9907), (0.382, 1.052, -0.9907), (-0.5325, 1.062, -0.9682), (-0.04841, 1.078, -0.9682), (0.4357, 1.062, -0.9682), (-0.4013, 1.03, 1.0), (-0.03648, 1.046, 1.0), (0.3283, 1.03, 1.0), (0.382, 1.052, 0.9907), (-0.04244, 1.069, 0.9907), (-0.4669, 1.052, 0.9907), (0.4357, 1.062, 0.9682), (-0.04841, 1.078, 0.9682), (-0.5325, 1.062, 0.9682), (0.288, 0.9875, -0.9683), (-0.032, 1.004, -0.9683), (-0.352, 0.9875, -0.9683), (-0.3678, 0.9987, -0.9907), (-0.03344, 1.015, -0.9907), (0.3009, 0.9987, -0.9907), (-0.3836, 1.022, -1.0), (-0.03487, 1.039, -1.0), (0.3138, 1.022, -1.0), (-0.352, 0.9875, 0.9683), (-0.032, 1.004, 0.9683), (0.288, 0.9875, 0.9683), (0.3009, 0.9987, 0.9907), (-0.03344, 1.015, 0.9907), (-0.3678, 0.9987, 0.9907), (0.3138, 1.022, 1.0), (-0.03487, 1.039, 1.0), (-0.3836, 1.022, 1.0), (-0.3364, -0.7547, -0.9177), (-0.03058, -0.7381, -0.9177), (0.2752, -0.7547, -0.9177), (0.2752, -0.7772, -0.9083), (-0.03058, -0.7606, -0.9083), (-0.3364, -0.7772, -0.9083), (0.2752, -0.7865, -0.8858), (-0.03058, -0.7699, -0.8858), (-0.3364, -0.7865, -0.8858), (0.2752, -0.7547, 0.9177), (-0.03058, -0.7381, 0.9177), (-0.3364, -0.7547, 0.9177), (-0.3364, -0.7772, 0.9083), (-0.03058, -0.7606, 0.9083), (0.2752, -0.7772, 0.9083), (-0.3364, -0.7865, 0.8858), (-0.03058, -0.7699, 0.8858), (0.2752, -0.7865, 0.8858), (0.2752, 0.9515, -0.9177), (-0.03058, 0.9681, -0.9177), (-0.3364, 0.9515, -0.9177), (-0.3406, 0.9748, -0.927), (-0.03096, 0.9913, -0.927), (0.2786, 0.9748, -0.927), (-0.3447, 0.986, -0.9494), (-0.03134, 1.003, -0.9494), (0.2821, 0.986, -0.9494), (-0.3364, 0.9515, 0.9177), (-0.03058, 0.9681, 0.9177), (0.2752, 0.9515, 0.9177), (0.2786, 0.9748, 0.927), (-0.03096, 0.9913, 0.927), (-0.3406, 0.9748, 0.927), (0.2821, 0.986, 0.9494), (-0.03134, 1.003, 0.9494), (-0.3447, 0.986, 0.9494)], [], [(208, 215, 116, 105), (106, 115, 131, 123), (244, 251, 166, 136), (224, 20, 75, 202), (38, 56, 107, 122), (46, 39, 124, 130), (9, 1, 137, 165), (19, 3, 81, 72), (27, 10, 164, 179), (233, 66, 113, 211), (227, 28, 181, 271), (36, 45, 154, 145), (83, 90, 98, 73), (48, 64, 195, 155), (254, 188, 147, 238), (263, 180, 163, 247), (11, 30, 95, 89), (65, 47, 129, 114), (57, 37, 148, 187), (218, 54, 186, 262), (2, 12, 88, 82), (0, 4, 5, 8), (1, 6, 5, 4), (2, 7, 5, 6), (3, 8, 5, 7), (9, 13, 14, 17), (10, 15, 14, 13), (11, 16, 14, 15), (12, 17, 14, 16), (18, 22, 23, 26), (19, 24, 23, 22), (20, 25, 23, 24), (21, 26, 23, 25), (27, 31, 32, 35), (28, 33, 32, 31), (29, 34, 32, 33), (30, 35, 32, 34), (36, 40, 41, 44), (37, 42, 41, 40), (38, 43, 41, 42), (39, 44, 41, 43), (45, 49, 50, 53), (46, 51, 50, 49), (47, 52, 50, 51), (48, 53, 50, 52), (54, 58, 59, 62), (55, 60, 59, 58), (56, 61, 59, 60), (57, 62, 59, 61), (63, 67, 68, 71), (64, 69, 68, 67), (65, 70, 68, 69), (66, 71, 68, 70), (72, 76, 77, 80), (73, 78, 77, 76), (74, 79, 77, 78), (75, 80, 77, 79), (81, 84, 85, 87), (82, 86, 85, 84), (83, 87, 85, 86), (88, 91, 92, 94), (89, 93, 92, 91), (90, 94, 92, 93), (95, 99, 100, 103), (96, 101, 100, 99), (97, 102, 100, 101), (98, 103, 100, 102), (104, 108, 109, 112), (105, 110, 109, 108), (106, 111, 109, 110), (107, 112, 109, 111), (113, 117, 118, 121), (114, 119, 118, 117), (115, 120, 118, 119), (116, 121, 118, 120), (122, 125, 126, 128), (123, 127, 126, 125), (124, 128, 126, 127), (129, 132, 133, 135), (130, 134, 133, 132), (131, 135, 133, 134), (136, 140, 141, 144), (137, 142, 141, 140), (138, 143, 141, 142), (139, 144, 141, 143), (145, 149, 150, 153), (146, 151, 150, 149), (147, 152, 150, 151), (148, 153, 150, 152), (154, 158, 159, 162), (155, 160, 159, 158), (156, 161, 159, 160), (157, 162, 159, 161), (163, 167, 168, 171), (164, 169, 168, 167), (165, 170, 168, 169), (166, 171, 168, 170), (172, 175, 176, 178), (173, 177, 176, 175), (174, 178, 176, 177), (179, 182, 183, 185), (180, 184, 183, 182), (181, 185, 183, 184), (186, 189, 190, 192), (187, 191, 190, 189), (188, 192, 190, 191), (193, 196, 197, 199), (194, 198, 197, 196), (195, 199, 197, 198), (72, 81, 87, 76), (76, 87, 83, 73), (82, 88, 94, 86), (86, 94, 90, 83), (89, 95, 103, 93), (93, 103, 98, 90), (97, 74, 78, 102), (102, 78, 73, 98), (202, 75, 79, 203), (203, 79, 74, 206), (211, 113, 121, 212), (212, 121, 116, 215), (115, 106, 110, 120), (120, 110, 105, 116), (122, 107, 111, 125), (125, 111, 106, 123), (114, 129, 135, 119), (119, 135, 131, 115), (130, 124, 127, 134), (134, 127, 123, 131), (148, 37, 40, 153), (153, 40, 36, 145), (48, 155, 158, 53), (53, 158, 154, 45), (18, 0, 8, 22), (22, 8, 3, 19), (1, 9, 17, 6), (6, 17, 12, 2), (10, 27, 35, 15), (15, 35, 30, 11), (220, 21, 25, 221), (221, 25, 20, 224), (229, 63, 71, 230), (230, 71, 66, 233), (37, 57, 61, 42), (42, 61, 56, 38), (64, 48, 52, 69), (69, 52, 47, 65), (45, 36, 44, 49), (49, 44, 39, 46), (75, 20, 24, 80), (80, 24, 19, 72), (2, 82, 84, 7), (7, 84, 81, 3), (11, 89, 91, 16), (16, 91, 88, 12), (29, 96, 99, 34), (34, 99, 95, 30), (107, 56, 60, 112), (112, 60, 55, 104), (65, 114, 117, 70), (70, 117, 113, 66), (124, 39, 43, 128), (128, 43, 38, 122), (46, 130, 132, 51), (51, 132, 129, 47), (238, 147, 151, 239), (239, 151, 146, 242), (247, 163, 171, 248), (248, 171, 166, 251), (174, 139, 143, 178), (178, 143, 138, 172), (136, 166, 170, 140), (140, 170, 165, 137), (163, 180, 182, 167), (167, 182, 179, 164), (256, 174, 177, 257), (257, 177, 173, 260), (265, 194, 196, 266), (266, 196, 193, 269), (147, 188, 191, 152), (152, 191, 187, 148), (194, 156, 160, 198), (198, 160, 155, 195), (157, 146, 149, 162), (162, 149, 145, 154), (186, 54, 62, 189), (189, 62, 57, 187), (172, 18, 26, 175), (175, 26, 21, 173), (0, 138, 142, 4), (4, 142, 137, 1), (164, 10, 13, 169), (169, 13, 9, 165), (63, 193, 199, 67), (67, 199, 195, 64), (27, 179, 185, 31), (31, 185, 181, 28), (0, 18, 172, 138), (184, 268, 271, 181), (268, 267, 270, 271), (267, 266, 269, 270), (180, 263, 268, 184), (263, 264, 267, 268), (264, 265, 266, 267), (192, 259, 262, 186), (259, 258, 261, 262), (258, 257, 260, 261), (188, 254, 259, 192), (254, 255, 258, 259), (255, 256, 257, 258), (161, 250, 253, 157), (250, 249, 252, 253), (249, 248, 251, 252), (156, 245, 250, 161), (245, 246, 249, 250), (246, 247, 248, 249), (144, 241, 244, 136), (241, 240, 243, 244), (240, 239, 242, 243), (139, 236, 241, 144), (236, 237, 240, 241), (237, 238, 239, 240), (33, 232, 235, 29), (232, 231, 234, 235), (231, 230, 233, 234), (28, 227, 232, 33), (227, 228, 231, 232), (228, 229, 230, 231), (58, 223, 226, 55), (223, 222, 225, 226), (222, 221, 224, 225), (54, 218, 223, 58), (218, 219, 222, 223), (219, 220, 221, 222), (101, 214, 217, 97), (214, 213, 216, 217), (213, 212, 215, 216), (96, 209, 214, 101), (209, 210, 213, 214), (210, 211, 212, 213), (108, 205, 208, 105), (205, 204, 207, 208), (204, 203, 206, 207), (104, 200, 205, 108), (200, 201, 204, 205), (201, 202, 203, 204), (21, 220, 260, 173), (220, 219, 261, 260), (219, 218, 262, 261), (194, 265, 245, 156), (265, 264, 246, 245), (264, 263, 247, 246), (174, 256, 236, 139), (256, 255, 237, 236), (255, 254, 238, 237), (63, 229, 269, 193), (229, 228, 270, 269), (228, 227, 271, 270), (29, 235, 209, 96), (235, 234, 210, 209), (234, 233, 211, 210), (55, 226, 200, 104), (226, 225, 201, 200), (225, 224, 202, 201), (146, 157, 253, 242), (242, 253, 252, 243), (243, 252, 251, 244), (74, 97, 217, 206), (206, 217, 216, 207), (207, 216, 215, 208)])
me_cube_005.polygons.foreach_set('use_smooth', [True] * 270)
me_cube_005.materials.append(mat_livro2_001)
me_cube_005.use_remesh_preserve_volume = False
me_cube_005.use_remesh_preserve_attributes = False
me_cube_005.use_mirror_vertex_groups = False
me_cube_005.update()
me_cube_004 = bpy.data.meshes.new('Cube.004')
me_cube_004.from_pydata([(-0.6829, -0.8942, -0.9739), (-0.6898, -0.9702, -0.9482), (-0.733, -1.0, -0.9682), (-0.733, -0.9682, -1.0), (-0.6821, -0.9331, -0.9624), (-0.7047, -0.9775, -0.9858), (-0.7072, -0.9913, -0.9582), (-0.733, -0.9907, -0.9907), (-0.7051, -0.9312, -0.9924), (-0.6898, -0.9702, 0.9482), (-0.6829, -0.8942, 0.9739), (-0.733, -0.9682, 1.0), (-0.733, -1.0, 0.9682), (-0.6821, -0.9331, 0.9624), (-0.7047, -0.9775, 0.9858), (-0.7051, -0.9312, 0.9924), (-0.733, -0.9907, 0.9907), (-0.7072, -0.9913, 0.9582), (-0.6829, 0.8945, -0.9739), (-0.733, 0.9035, -1.0), (-0.6974, 0.9605, -1.0), (-0.64, 0.926, -0.9683), (-0.7051, 0.899, -0.9924), (-0.6949, 0.9258, -0.9926), (-0.7223, 0.9441, -1.0), (-0.6687, 0.9372, -0.9907), (-0.6666, 0.9165, -0.967), (-0.6829, 0.8945, 0.9739), (-0.64, 0.926, 0.9683), (-0.6974, 0.9605, 1.0), (-0.733, 0.9035, 1.0), (-0.6666, 0.9165, 0.967), (-0.6949, 0.9258, 0.9926), (-0.6687, 0.9372, 0.9907), (-0.7223, 0.9441, 1.0), (-0.7051, 0.899, 0.9924), (0.6898, -0.9702, -0.9482), (0.6829, -0.8942, -0.9739), (0.733, -0.9682, -1.0), (0.733, -1.0, -0.9682), (0.6821, -0.9331, -0.9624), (0.7047, -0.9775, -0.9858), (0.7051, -0.9312, -0.9924), (0.733, -0.9907, -0.9907), (0.7072, -0.9913, -0.9582), (0.6898, -0.9702, 0.9482), (0.733, -1.0, 0.9682), (0.733, -0.9682, 1.0), (0.6829, -0.8942, 0.9739), (0.7072, -0.9913, 0.9582), (0.7047, -0.9775, 0.9858), (0.733, -0.9907, 0.9907), (0.7051, -0.9312, 0.9924), (0.6821, -0.9331, 0.9624), (0.64, 0.926, -0.9683), (0.6974, 0.9605, -1.0), (0.733, 0.9035, -1.0), (0.6829, 0.8945, -0.9739), (0.6687, 0.9372, -0.9907), (0.6949, 0.9258, -0.9926), (0.7223, 0.9441, -1.0), (0.7051, 0.899, -0.9924), (0.6666, 0.9165, -0.967), (0.64, 0.926, 0.9683), (0.6829, 0.8945, 0.9739), (0.733, 0.9035, 1.0), (0.6974, 0.9605, 1.0), (0.6666, 0.9165, 0.967), (0.6949, 0.9258, 0.9926), (0.7051, 0.899, 0.9924), (0.7223, 0.9441, 1.0), (0.6687, 0.9372, 0.9907), (-0.9682, 0.9597, -1.0), (-1.0, 0.9682, -0.9682), (-0.9682, 1.0, -0.9682), (-0.7296, 0.9682, -1.0), (-0.9907, 0.9639, -0.9907), (-0.9595, 0.9868, -0.9924), (-0.9907, 0.9907, -0.9682), (-0.8489, 0.9907, -0.9907), (-0.8984, 0.9657, -1.0), (-0.9682, -0.9682, -1.0), (-0.9682, -1.0, -0.9682), (-1.0, -0.9682, -0.9682), (-0.9682, -0.9907, -0.9907), (-0.9865, -0.9865, -0.9865), (-0.9907, -0.9907, -0.9682), (-0.9907, -0.9682, -0.9907), (-0.9682, -1.0, 0.9682), (-0.9682, -0.9682, 1.0), (-1.0, -0.9682, 0.9682), (-0.9682, -0.9907, 0.9907), (-0.9865, -0.9865, 0.9865), (-0.9907, -0.9682, 0.9907), (-0.9907, -0.9907, 0.9682), (-0.9682, 0.9597, 1.0), (-0.7296, 0.9682, 1.0), (-0.9682, 1.0, 0.9682), (-1.0, 0.9682, 0.9682), (-0.8984, 0.9657, 1.0), (-0.9595, 0.9868, 0.9924), (-0.8489, 0.9907, 0.9907), (-0.9907, 0.9907, 0.9682), (-0.9907, 0.9639, 0.9907), (0.7296, 0.9682, -1.0), (0.9682, 1.0, -0.9682), (1.0, 0.9682, -0.9682), (0.9682, 0.9597, -1.0), (0.8489, 0.9907, -0.9907), (0.9595, 0.9868, -0.9924), (0.9907, 0.9907, -0.9682), (0.9907, 0.9639, -0.9907), (0.8984, 0.9657, -1.0), (0.7296, 0.9682, 1.0), (0.9682, 0.9597, 1.0), (1.0, 0.9682, 0.9682), (0.9682, 1.0, 0.9682), (0.8984, 0.9657, 1.0), (0.9595, 0.9868, 0.9924), (0.9907, 0.9639, 0.9907), (0.9907, 0.9907, 0.9682), (0.8489, 0.9907, 0.9907), (0.9682, -0.9682, -1.0), (1.0, -0.9682, -0.9682), (0.9682, -1.0, -0.9682), (0.9907, -0.9682, -0.9907), (0.9865, -0.9865, -0.9865), (0.9907, -0.9907, -0.9682), (0.9682, -0.9907, -0.9907), (0.9682, -0.9682, 1.0), (0.9682, -1.0, 0.9682), (1.0, -0.9682, 0.9682), (0.9682, -0.9907, 0.9907), (0.9865, -0.9865, 0.9865), (0.9907, -0.9907, 0.9682), (0.9907, -0.9682, 0.9907), (-0.6116, -0.8481, -0.8858), (-0.6547, -0.8778, -0.8981), (-0.6617, -0.8385, -0.9437), (-0.6116, -0.8162, -0.9177), (-0.6374, -0.8568, -0.892), (-0.6388, -0.8465, -0.9143), (-0.654, -0.859, -0.9223), (-0.6394, -0.8273, -0.9253), (-0.6116, -0.8387, -0.9083), (0.6547, -0.8778, -0.8981), (0.6116, -0.8481, -0.8858), (0.6116, -0.8162, -0.9177), (0.6617, -0.8385, -0.9437), (0.6374, -0.8568, -0.892), (0.6388, -0.8465, -0.9143), (0.6116, -0.8387, -0.9083), (0.6394, -0.8273, -0.9253), (0.654, -0.859, -0.9223), (0.6547, -0.8778, 0.8981), (0.6617, -0.8385, 0.9437), (0.6116, -0.8162, 0.9177), (0.6116, -0.8481, 0.8858), (0.654, -0.859, 0.9223), (0.6388, -0.8465, 0.9143), (0.6394, -0.8273, 0.9253), (0.6116, -0.8387, 0.9083), (0.6374, -0.8568, 0.892), (-0.6116, -0.8162, 0.9177), (-0.6617, -0.8385, 0.9437), (-0.6547, -0.8778, 0.8981), (-0.6116, -0.8481, 0.8858), (-0.6394, -0.8273, 0.9253), (-0.6388, -0.8465, 0.9143), (-0.654, -0.859, 0.9223), (-0.6374, -0.8568, 0.892), (-0.6116, -0.8387, 0.9083), (-0.6617, 0.892, -0.9437), (-0.6268, 0.9244, -0.9494), (-0.6116, 0.8899, -0.9177), (-0.6494, 0.9145, -0.9424), (-0.6382, 0.9109, -0.9275), (-0.6192, 0.9132, -0.927), (-0.6394, 0.891, -0.9253), (-0.6617, 0.892, 0.9437), (-0.6116, 0.8899, 0.9177), (-0.6268, 0.9244, 0.9494), (-0.6394, 0.891, 0.9253), (-0.6382, 0.9109, 0.9275), (-0.6192, 0.9132, 0.927), (-0.6494, 0.9145, 0.9424), (0.6268, 0.9244, -0.9494), (0.6617, 0.892, -0.9437), (0.6116, 0.8899, -0.9177), (0.6494, 0.9145, -0.9424), (0.6382, 0.9109, -0.9275), (0.6394, 0.891, -0.9253), (0.6192, 0.9132, -0.927), (0.6268, 0.9244, 0.9494), (0.6116, 0.8899, 0.9177), (0.6617, 0.892, 0.9437), (0.6192, 0.9132, 0.927), (0.6382, 0.9109, 0.9275), (0.6394, 0.891, 0.9253), (0.6494, 0.9145, 0.9424), (0.3283, 1.03, -1.0), (-0.03648, 1.046, -1.0), (-0.4013, 1.03, -1.0), (-0.4669, 1.052, -0.9907), (-0.04244, 1.069, -0.9907), (0.382, 1.052, -0.9907), (-0.5325, 1.062, -0.9682), (-0.04841, 1.078, -0.9682), (0.4357, 1.062, -0.9682), (-0.4013, 1.03, 1.0), (-0.03648, 1.046, 1.0), (0.3283, 1.03, 1.0), (0.382, 1.052, 0.9907), (-0.04244, 1.069, 0.9907), (-0.4669, 1.052, 0.9907), (0.4357, 1.062, 0.9682), (-0.04841, 1.078, 0.9682), (-0.5325, 1.062, 0.9682), (0.288, 0.9875, -0.9683), (-0.032, 1.004, -0.9683), (-0.352, 0.9875, -0.9683), (-0.3678, 0.9987, -0.9907), (-0.03344, 1.015, -0.9907), (0.3009, 0.9987, -0.9907), (-0.3836, 1.022, -1.0), (-0.03487, 1.039, -1.0), (0.3138, 1.022, -1.0), (-0.352, 0.9875, 0.9683), (-0.032, 1.004, 0.9683), (0.288, 0.9875, 0.9683), (0.3009, 0.9987, 0.9907), (-0.03344, 1.015, 0.9907), (-0.3678, 0.9987, 0.9907), (0.3138, 1.022, 1.0), (-0.03487, 1.039, 1.0), (-0.3836, 1.022, 1.0), (-0.3364, -0.7547, -0.9177), (-0.03058, -0.7381, -0.9177), (0.2752, -0.7547, -0.9177), (0.2752, -0.7772, -0.9083), (-0.03058, -0.7606, -0.9083), (-0.3364, -0.7772, -0.9083), (0.2752, -0.7865, -0.8858), (-0.03058, -0.7699, -0.8858), (-0.3364, -0.7865, -0.8858), (0.2752, -0.7547, 0.9177), (-0.03058, -0.7381, 0.9177), (-0.3364, -0.7547, 0.9177), (-0.3364, -0.7772, 0.9083), (-0.03058, -0.7606, 0.9083), (0.2752, -0.7772, 0.9083), (-0.3364, -0.7865, 0.8858), (-0.03058, -0.7699, 0.8858), (0.2752, -0.7865, 0.8858), (0.2752, 0.9515, -0.9177), (-0.03058, 0.9681, -0.9177), (-0.3364, 0.9515, -0.9177), (-0.3406, 0.9748, -0.927), (-0.03096, 0.9913, -0.927), (0.2786, 0.9748, -0.927), (-0.3447, 0.986, -0.9494), (-0.03134, 1.003, -0.9494), (0.2821, 0.986, -0.9494), (-0.3364, 0.9515, 0.9177), (-0.03058, 0.9681, 0.9177), (0.2752, 0.9515, 0.9177), (0.2786, 0.9748, 0.927), (-0.03096, 0.9913, 0.927), (-0.3406, 0.9748, 0.927), (0.2821, 0.986, 0.9494), (-0.03134, 1.003, 0.9494), (-0.3447, 0.986, 0.9494)], [], [(208, 215, 116, 105), (106, 115, 131, 123), (244, 251, 166, 136), (224, 20, 75, 202), (38, 56, 107, 122), (46, 39, 124, 130), (9, 1, 137, 165), (19, 3, 81, 72), (27, 10, 164, 179), (233, 66, 113, 211), (227, 28, 181, 271), (36, 45, 154, 145), (83, 90, 98, 73), (48, 64, 195, 155), (254, 188, 147, 238), (263, 180, 163, 247), (11, 30, 95, 89), (65, 47, 129, 114), (57, 37, 148, 187), (218, 54, 186, 262), (2, 12, 88, 82), (0, 4, 5, 8), (1, 6, 5, 4), (2, 7, 5, 6), (3, 8, 5, 7), (9, 13, 14, 17), (10, 15, 14, 13), (11, 16, 14, 15), (12, 17, 14, 16), (18, 22, 23, 26), (19, 24, 23, 22), (20, 25, 23, 24), (21, 26, 23, 25), (27, 31, 32, 35), (28, 33, 32, 31), (29, 34, 32, 33), (30, 35, 32, 34), (36, 40, 41, 44), (37, 42, 41, 40), (38, 43, 41, 42), (39, 44, 41, 43), (45, 49, 50, 53), (46, 51, 50, 49), (47, 52, 50, 51), (48, 53, 50, 52), (54, 58, 59, 62), (55, 60, 59, 58), (56, 61, 59, 60), (57, 62, 59, 61), (63, 67, 68, 71), (64, 69, 68, 67), (65, 70, 68, 69), (66, 71, 68, 70), (72, 76, 77, 80), (73, 78, 77, 76), (74, 79, 77, 78), (75, 80, 77, 79), (81, 84, 85, 87), (82, 86, 85, 84), (83, 87, 85, 86), (88, 91, 92, 94), (89, 93, 92, 91), (90, 94, 92, 93), (95, 99, 100, 103), (96, 101, 100, 99), (97, 102, 100, 101), (98, 103, 100, 102), (104, 108, 109, 112), (105, 110, 109, 108), (106, 111, 109, 110), (107, 112, 109, 111), (113, 117, 118, 121), (114, 119, 118, 117), (115, 120, 118, 119), (116, 121, 118, 120), (122, 125, 126, 128), (123, 127, 126, 125), (124, 128, 126, 127), (129, 132, 133, 135), (130, 134, 133, 132), (131, 135, 133, 134), (136, 140, 141, 144), (137, 142, 141, 140), (138, 143, 141, 142), (139, 144, 141, 143), (145, 149, 150, 153), (146, 151, 150, 149), (147, 152, 150, 151), (148, 153, 150, 152), (154, 158, 159, 162), (155, 160, 159, 158), (156, 161, 159, 160), (157, 162, 159, 161), (163, 167, 168, 171), (164, 169, 168, 167), (165, 170, 168, 169), (166, 171, 168, 170), (172, 175, 176, 178), (173, 177, 176, 175), (174, 178, 176, 177), (179, 182, 183, 185), (180, 184, 183, 182), (181, 185, 183, 184), (186, 189, 190, 192), (187, 191, 190, 189), (188, 192, 190, 191), (193, 196, 197, 199), (194, 198, 197, 196), (195, 199, 197, 198), (72, 81, 87, 76), (76, 87, 83, 73), (82, 88, 94, 86), (86, 94, 90, 83), (89, 95, 103, 93), (93, 103, 98, 90), (97, 74, 78, 102), (102, 78, 73, 98), (202, 75, 79, 203), (203, 79, 74, 206), (211, 113, 121, 212), (212, 121, 116, 215), (115, 106, 110, 120), (120, 110, 105, 116), (122, 107, 111, 125), (125, 111, 106, 123), (114, 129, 135, 119), (119, 135, 131, 115), (130, 124, 127, 134), (134, 127, 123, 131), (148, 37, 40, 153), (153, 40, 36, 145), (48, 155, 158, 53), (53, 158, 154, 45), (18, 0, 8, 22), (22, 8, 3, 19), (1, 9, 17, 6), (6, 17, 12, 2), (10, 27, 35, 15), (15, 35, 30, 11), (220, 21, 25, 221), (221, 25, 20, 224), (229, 63, 71, 230), (230, 71, 66, 233), (37, 57, 61, 42), (42, 61, 56, 38), (64, 48, 52, 69), (69, 52, 47, 65), (45, 36, 44, 49), (49, 44, 39, 46), (75, 20, 24, 80), (80, 24, 19, 72), (2, 82, 84, 7), (7, 84, 81, 3), (11, 89, 91, 16), (16, 91, 88, 12), (29, 96, 99, 34), (34, 99, 95, 30), (107, 56, 60, 112), (112, 60, 55, 104), (65, 114, 117, 70), (70, 117, 113, 66), (124, 39, 43, 128), (128, 43, 38, 122), (46, 130, 132, 51), (51, 132, 129, 47), (238, 147, 151, 239), (239, 151, 146, 242), (247, 163, 171, 248), (248, 171, 166, 251), (174, 139, 143, 178), (178, 143, 138, 172), (136, 166, 170, 140), (140, 170, 165, 137), (163, 180, 182, 167), (167, 182, 179, 164), (256, 174, 177, 257), (257, 177, 173, 260), (265, 194, 196, 266), (266, 196, 193, 269), (147, 188, 191, 152), (152, 191, 187, 148), (194, 156, 160, 198), (198, 160, 155, 195), (157, 146, 149, 162), (162, 149, 145, 154), (186, 54, 62, 189), (189, 62, 57, 187), (172, 18, 26, 175), (175, 26, 21, 173), (0, 138, 142, 4), (4, 142, 137, 1), (164, 10, 13, 169), (169, 13, 9, 165), (63, 193, 199, 67), (67, 199, 195, 64), (27, 179, 185, 31), (31, 185, 181, 28), (0, 18, 172, 138), (184, 268, 271, 181), (268, 267, 270, 271), (267, 266, 269, 270), (180, 263, 268, 184), (263, 264, 267, 268), (264, 265, 266, 267), (192, 259, 262, 186), (259, 258, 261, 262), (258, 257, 260, 261), (188, 254, 259, 192), (254, 255, 258, 259), (255, 256, 257, 258), (161, 250, 253, 157), (250, 249, 252, 253), (249, 248, 251, 252), (156, 245, 250, 161), (245, 246, 249, 250), (246, 247, 248, 249), (144, 241, 244, 136), (241, 240, 243, 244), (240, 239, 242, 243), (139, 236, 241, 144), (236, 237, 240, 241), (237, 238, 239, 240), (33, 232, 235, 29), (232, 231, 234, 235), (231, 230, 233, 234), (28, 227, 232, 33), (227, 228, 231, 232), (228, 229, 230, 231), (58, 223, 226, 55), (223, 222, 225, 226), (222, 221, 224, 225), (54, 218, 223, 58), (218, 219, 222, 223), (219, 220, 221, 222), (101, 214, 217, 97), (214, 213, 216, 217), (213, 212, 215, 216), (96, 209, 214, 101), (209, 210, 213, 214), (210, 211, 212, 213), (108, 205, 208, 105), (205, 204, 207, 208), (204, 203, 206, 207), (104, 200, 205, 108), (200, 201, 204, 205), (201, 202, 203, 204), (21, 220, 260, 173), (220, 219, 261, 260), (219, 218, 262, 261), (194, 265, 245, 156), (265, 264, 246, 245), (264, 263, 247, 246), (174, 256, 236, 139), (256, 255, 237, 236), (255, 254, 238, 237), (63, 229, 269, 193), (229, 228, 270, 269), (228, 227, 271, 270), (29, 235, 209, 96), (235, 234, 210, 209), (234, 233, 211, 210), (55, 226, 200, 104), (226, 225, 201, 200), (225, 224, 202, 201), (146, 157, 253, 242), (242, 253, 252, 243), (243, 252, 251, 244), (74, 97, 217, 206), (206, 217, 216, 207), (207, 216, 215, 208)])
me_cube_004.polygons.foreach_set('use_smooth', [True] * 270)
me_cube_004.materials.append(mat_livro3_001)
me_cube_004.use_remesh_preserve_volume = False
me_cube_004.use_remesh_preserve_attributes = False
me_cube_004.use_mirror_vertex_groups = False
me_cube_004.update()

# ---- objects
ob_camera = bpy.data.objects.new('Camera', cam_camera)
ob_sphere = bpy.data.objects.new('Sphere', me_sphere)
ob_cylinder = bpy.data.objects.new('Cylinder', me_cylinder)
ob_sun = bpy.data.objects.new('Sun', light_sun)
ob_cube_002 = bpy.data.objects.new('Cube.002', me_cube_002)
ob_cube_006 = bpy.data.objects.new('Cube.006', me_cube_006)
ob_cube_005 = bpy.data.objects.new('Cube.005', me_cube_005)
ob_cube_004 = bpy.data.objects.new('Cube.004', me_cube_004)

# ---- transforms, parenting, visibility, modifiers, constraints
ob_camera.location = (2.981, 2.327, 1.155)
ob_camera.rotation_euler = (1.116, -7.917e-05, 0.2252)
ob_camera.lock_rotations_4d = False
ob_camera.empty_display_type = 'ARROWS'
ob_camera.color = (0.0, 0.0, 0.0, 0.0)
ob_camera.hide_viewport = True
ob_camera.display_type = 'WIRE'
ob_camera.lineart.crease_threshold = 0.0
ob_sphere.location = (2.269, 2.895, 1.418)
ob_sphere.scale = (1.08, 1.08, 1.08)
ob_sphere.lineart.crease_threshold = 0.0
ob_cylinder.location = (2.269, 2.895, 1.19)
ob_cylinder.scale = (1.0, 1.0, 0.4604)
ob_cylinder.lineart.crease_threshold = 0.0
ob_sun.location = (2.428, 0.2001, 1.663)
ob_sun.rotation_euler = (0.0, -0.0, -3.145)
ob_sun.lineart.crease_threshold = 0.0
ob_cube_002.location = (2.143, 2.818, 0.8807)
ob_cube_002.rotation_euler = (0.0, -0.03143, -3.145)
ob_cube_002.scale = (0.3053, 0.0183, 0.1573)
ob_cube_002.lineart.crease_threshold = 0.0
ob_cube_006.location = (2.886, 2.792, 0.8971)
ob_cube_006.rotation_euler = (0.006673, 3.088, -3.065)
ob_cube_006.scale = (0.02816, 0.09078, 0.1566)
ob_cube_006.lineart.crease_threshold = 0.0
ob_cube_005.location = (2.949, 2.792, 0.8971)
ob_cube_005.rotation_euler = (0.003804, 3.124, -3.065)
ob_cube_005.scale = (0.02816, 0.09078, 0.1566)
ob_cube_005.lineart.crease_threshold = 0.0
ob_cube_004.location = (3.085, 2.791, 0.8922)
ob_cube_004.rotation_euler = (3.099, 5.77, -6.195)
ob_cube_004.scale = (0.02816, 0.09078, 0.1566)
ob_cube_004.lineart.crease_threshold = 0.0

# ---- collection membership
col_collection_1.objects.link(ob_camera)
col_collection_5.objects.link(ob_sphere)
col_collection_5.objects.link(ob_cylinder)
col_collection_5.objects.link(ob_sun)
col_collection_5.objects.link(ob_cube_002)
col_collection_5.objects.link(ob_cube_006)
col_collection_5.objects.link(ob_cube_005)
col_collection_5.objects.link(ob_cube_004)

# ---- scene / render settings (as saved in the file)
scene.camera = ob_camera
scene.frame_start = 1; scene.frame_end = 250; scene.frame_set(124)
scene.render.engine = 'CYCLES'
scene.render.resolution_percentage = 50
scene.render.dither_intensity = 0.0
scene.cycles.use_denoising = False
scene.cycles.samples = 128
scene.cycles.sampling_pattern = 'TABULATED_SOBOL'
scene.cycles.light_sampling_threshold = 0.0
scene.cycles.use_adaptive_sampling = False
scene.cycles.use_light_tree = False
scene.cycles.blur_glossy = 0.0
scene.cycles.sample_clamp_indirect = 0.0
scene.view_settings.view_transform = 'Standard'
bpy.context.view_layer.update()
